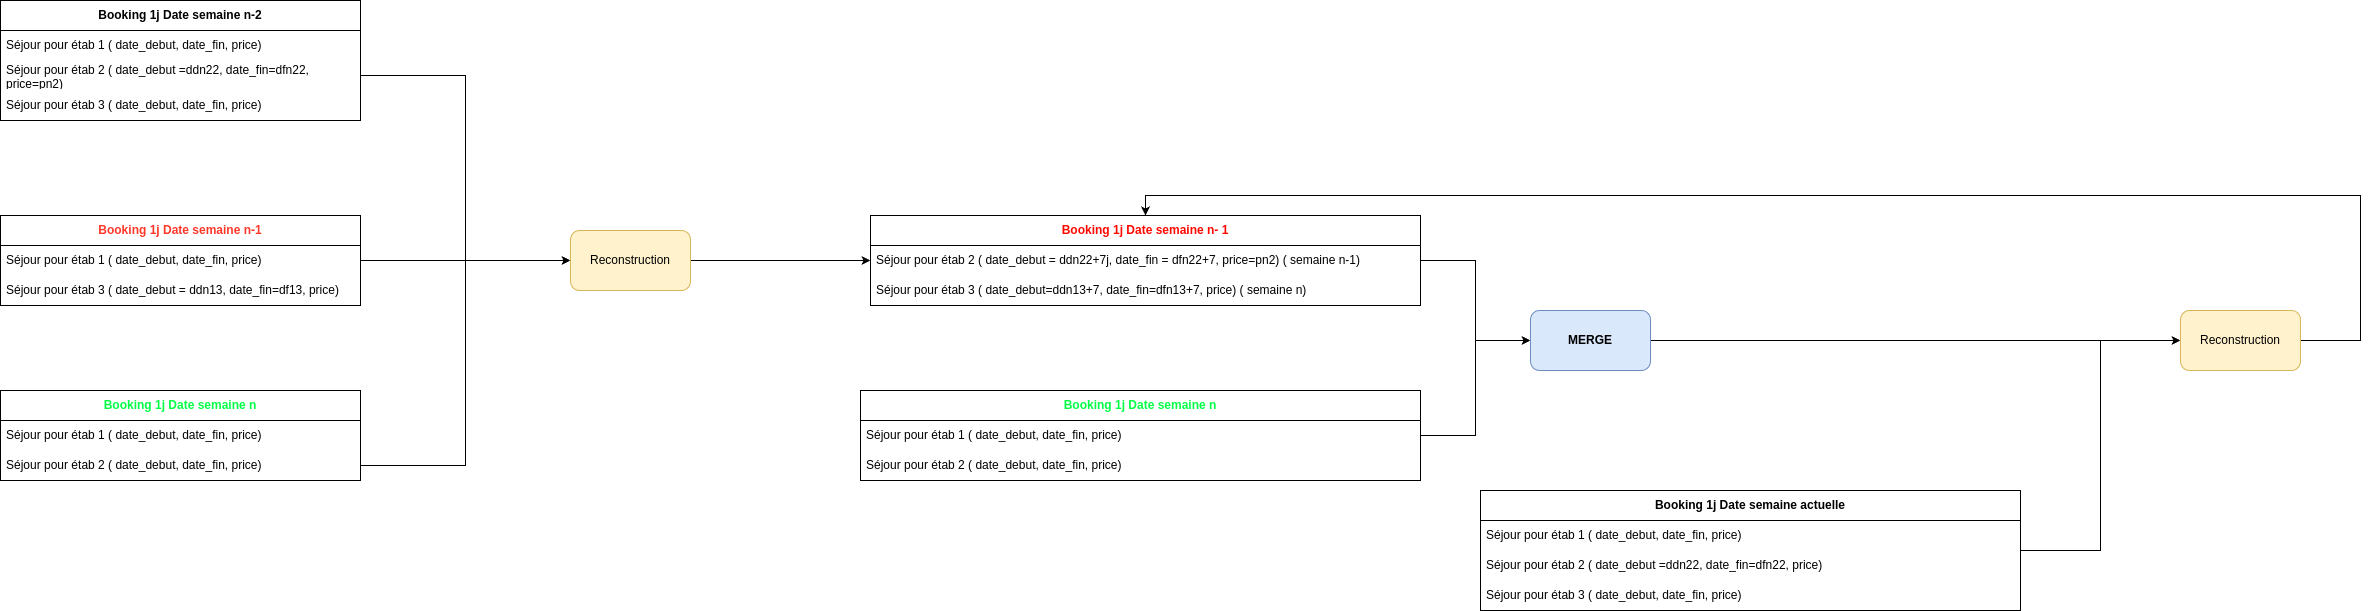

The diagram above was exported from draw.io. Its source (the exported page's mxGraphModel, read from the mxfile embedded in the PNG):
<mxGraphModel dx="3457" dy="1837" grid="1" gridSize="10" guides="1" tooltips="1" connect="1" arrows="1" fold="1" page="1" pageScale="1" pageWidth="850" pageHeight="1100" math="0" shadow="0">
  <root>
    <mxCell id="0" />
    <mxCell id="1" parent="0" />
    <mxCell id="YqTFhNKEyoycclxoufw7-5" value="&lt;span style=&quot;font-weight: 700;&quot;&gt;Booking 1j Date semaine n-2&lt;/span&gt;" style="swimlane;fontStyle=0;childLayout=stackLayout;horizontal=1;startSize=30;horizontalStack=0;resizeParent=1;resizeParentMax=0;resizeLast=0;collapsible=1;marginBottom=0;whiteSpace=wrap;html=1;" parent="1" vertex="1">
      <mxGeometry x="500" y="110" width="360" height="120" as="geometry" />
    </mxCell>
    <mxCell id="YqTFhNKEyoycclxoufw7-6" value="Séjour pour étab 1 ( date_debut, date_fin, price)" style="text;strokeColor=none;fillColor=none;align=left;verticalAlign=middle;spacingLeft=4;spacingRight=4;overflow=hidden;points=[[0,0.5],[1,0.5]];portConstraint=eastwest;rotatable=0;whiteSpace=wrap;html=1;" parent="YqTFhNKEyoycclxoufw7-5" vertex="1">
      <mxGeometry y="30" width="360" height="30" as="geometry" />
    </mxCell>
    <mxCell id="YqTFhNKEyoycclxoufw7-7" value="Séjour pour étab 2 ( date_debut =ddn22, date_fin=dfn22, price=pn2)" style="text;strokeColor=none;fillColor=none;align=left;verticalAlign=middle;spacingLeft=4;spacingRight=4;overflow=hidden;points=[[0,0.5],[1,0.5]];portConstraint=eastwest;rotatable=0;whiteSpace=wrap;html=1;" parent="YqTFhNKEyoycclxoufw7-5" vertex="1">
      <mxGeometry y="60" width="360" height="30" as="geometry" />
    </mxCell>
    <mxCell id="YqTFhNKEyoycclxoufw7-8" value="Séjour pour étab 3 ( date_debut, date_fin, price)" style="text;strokeColor=none;fillColor=none;align=left;verticalAlign=middle;spacingLeft=4;spacingRight=4;overflow=hidden;points=[[0,0.5],[1,0.5]];portConstraint=eastwest;rotatable=0;whiteSpace=wrap;html=1;" parent="YqTFhNKEyoycclxoufw7-5" vertex="1">
      <mxGeometry y="90" width="360" height="30" as="geometry" />
    </mxCell>
    <mxCell id="YqTFhNKEyoycclxoufw7-9" value="&lt;span style=&quot;font-weight: 700;&quot;&gt;&lt;font color=&quot;#ff3729&quot;&gt;Booking 1j Date semaine n-1&lt;/font&gt;&lt;/span&gt;" style="swimlane;fontStyle=0;childLayout=stackLayout;horizontal=1;startSize=30;horizontalStack=0;resizeParent=1;resizeParentMax=0;resizeLast=0;collapsible=1;marginBottom=0;whiteSpace=wrap;html=1;" parent="1" vertex="1">
      <mxGeometry x="500" y="325" width="360" height="90" as="geometry" />
    </mxCell>
    <mxCell id="YqTFhNKEyoycclxoufw7-10" value="Séjour pour étab 1 ( date_debut, date_fin, price)" style="text;strokeColor=none;fillColor=none;align=left;verticalAlign=middle;spacingLeft=4;spacingRight=4;overflow=hidden;points=[[0,0.5],[1,0.5]];portConstraint=eastwest;rotatable=0;whiteSpace=wrap;html=1;" parent="YqTFhNKEyoycclxoufw7-9" vertex="1">
      <mxGeometry y="30" width="360" height="30" as="geometry" />
    </mxCell>
    <mxCell id="YqTFhNKEyoycclxoufw7-12" value="Séjour pour étab 3 ( date_debut = ddn13, date_fin=df13, price)" style="text;strokeColor=none;fillColor=none;align=left;verticalAlign=middle;spacingLeft=4;spacingRight=4;overflow=hidden;points=[[0,0.5],[1,0.5]];portConstraint=eastwest;rotatable=0;whiteSpace=wrap;html=1;" parent="YqTFhNKEyoycclxoufw7-9" vertex="1">
      <mxGeometry y="60" width="360" height="30" as="geometry" />
    </mxCell>
    <mxCell id="YqTFhNKEyoycclxoufw7-13" value="&lt;span style=&quot;font-weight: 700;&quot;&gt;&lt;font color=&quot;#00ff44&quot;&gt;Booking 1j Date semaine n&lt;/font&gt;&lt;/span&gt;" style="swimlane;fontStyle=0;childLayout=stackLayout;horizontal=1;startSize=30;horizontalStack=0;resizeParent=1;resizeParentMax=0;resizeLast=0;collapsible=1;marginBottom=0;whiteSpace=wrap;html=1;" parent="1" vertex="1">
      <mxGeometry x="500" y="500" width="360" height="90" as="geometry" />
    </mxCell>
    <mxCell id="YqTFhNKEyoycclxoufw7-14" value="Séjour pour étab 1 ( date_debut, date_fin, price)" style="text;strokeColor=none;fillColor=none;align=left;verticalAlign=middle;spacingLeft=4;spacingRight=4;overflow=hidden;points=[[0,0.5],[1,0.5]];portConstraint=eastwest;rotatable=0;whiteSpace=wrap;html=1;" parent="YqTFhNKEyoycclxoufw7-13" vertex="1">
      <mxGeometry y="30" width="360" height="30" as="geometry" />
    </mxCell>
    <mxCell id="YqTFhNKEyoycclxoufw7-15" value="Séjour pour étab 2 ( date_debut, date_fin, price)" style="text;strokeColor=none;fillColor=none;align=left;verticalAlign=middle;spacingLeft=4;spacingRight=4;overflow=hidden;points=[[0,0.5],[1,0.5]];portConstraint=eastwest;rotatable=0;whiteSpace=wrap;html=1;" parent="YqTFhNKEyoycclxoufw7-13" vertex="1">
      <mxGeometry y="60" width="360" height="30" as="geometry" />
    </mxCell>
    <mxCell id="YqTFhNKEyoycclxoufw7-21" style="edgeStyle=orthogonalEdgeStyle;rounded=0;orthogonalLoop=1;jettySize=auto;html=1;" parent="1" source="YqTFhNKEyoycclxoufw7-17" edge="1">
      <mxGeometry relative="1" as="geometry">
        <mxPoint x="1370" y="370" as="targetPoint" />
      </mxGeometry>
    </mxCell>
    <mxCell id="YqTFhNKEyoycclxoufw7-17" value="Reconstruction" style="rounded=1;whiteSpace=wrap;html=1;fillColor=#fff2cc;strokeColor=#d6b656;" parent="1" vertex="1">
      <mxGeometry x="1070" y="340" width="120" height="60" as="geometry" />
    </mxCell>
    <mxCell id="YqTFhNKEyoycclxoufw7-18" style="edgeStyle=orthogonalEdgeStyle;rounded=0;orthogonalLoop=1;jettySize=auto;html=1;entryX=0;entryY=0.5;entryDx=0;entryDy=0;" parent="1" source="YqTFhNKEyoycclxoufw7-7" target="YqTFhNKEyoycclxoufw7-17" edge="1">
      <mxGeometry relative="1" as="geometry" />
    </mxCell>
    <mxCell id="YqTFhNKEyoycclxoufw7-19" style="edgeStyle=orthogonalEdgeStyle;rounded=0;orthogonalLoop=1;jettySize=auto;html=1;entryX=0;entryY=0.5;entryDx=0;entryDy=0;" parent="1" source="YqTFhNKEyoycclxoufw7-10" target="YqTFhNKEyoycclxoufw7-17" edge="1">
      <mxGeometry relative="1" as="geometry" />
    </mxCell>
    <mxCell id="YqTFhNKEyoycclxoufw7-20" style="edgeStyle=orthogonalEdgeStyle;rounded=0;orthogonalLoop=1;jettySize=auto;html=1;entryX=0;entryY=0.5;entryDx=0;entryDy=0;" parent="1" source="YqTFhNKEyoycclxoufw7-15" target="YqTFhNKEyoycclxoufw7-17" edge="1">
      <mxGeometry relative="1" as="geometry" />
    </mxCell>
    <mxCell id="FzAqGGs2ultx3fJQFaDg-16" style="edgeStyle=orthogonalEdgeStyle;rounded=0;orthogonalLoop=1;jettySize=auto;html=1;entryX=0;entryY=0.5;entryDx=0;entryDy=0;" edge="1" parent="1" source="YqTFhNKEyoycclxoufw7-22" target="FzAqGGs2ultx3fJQFaDg-15">
      <mxGeometry relative="1" as="geometry" />
    </mxCell>
    <mxCell id="YqTFhNKEyoycclxoufw7-22" value="&lt;span style=&quot;font-weight: 700;&quot;&gt;&lt;font color=&quot;#ff0800&quot;&gt;Booking 1j Date semaine n- 1&lt;/font&gt;&lt;/span&gt;" style="swimlane;fontStyle=0;childLayout=stackLayout;horizontal=1;startSize=30;horizontalStack=0;resizeParent=1;resizeParentMax=0;resizeLast=0;collapsible=1;marginBottom=0;whiteSpace=wrap;html=1;" parent="1" vertex="1">
      <mxGeometry x="1370" y="325" width="550" height="90" as="geometry" />
    </mxCell>
    <mxCell id="YqTFhNKEyoycclxoufw7-23" value="Séjour pour étab 2 ( date_debut = ddn22+7j, date_fin = dfn22+7, price=pn2) ( semaine n-1)" style="text;strokeColor=none;fillColor=none;align=left;verticalAlign=middle;spacingLeft=4;spacingRight=4;overflow=hidden;points=[[0,0.5],[1,0.5]];portConstraint=eastwest;rotatable=0;whiteSpace=wrap;html=1;" parent="YqTFhNKEyoycclxoufw7-22" vertex="1">
      <mxGeometry y="30" width="550" height="30" as="geometry" />
    </mxCell>
    <mxCell id="YqTFhNKEyoycclxoufw7-24" value="Séjour pour étab 3 ( date_debut=ddn13+7, date_fin=dfn13+7, price) ( semaine n)&amp;nbsp;&amp;nbsp;" style="text;strokeColor=none;fillColor=none;align=left;verticalAlign=middle;spacingLeft=4;spacingRight=4;overflow=hidden;points=[[0,0.5],[1,0.5]];portConstraint=eastwest;rotatable=0;whiteSpace=wrap;html=1;" parent="YqTFhNKEyoycclxoufw7-22" vertex="1">
      <mxGeometry y="60" width="550" height="30" as="geometry" />
    </mxCell>
    <mxCell id="FzAqGGs2ultx3fJQFaDg-21" style="edgeStyle=orthogonalEdgeStyle;rounded=0;orthogonalLoop=1;jettySize=auto;html=1;entryX=0;entryY=0.5;entryDx=0;entryDy=0;" edge="1" parent="1" source="FzAqGGs2ultx3fJQFaDg-1" target="FzAqGGs2ultx3fJQFaDg-18">
      <mxGeometry relative="1" as="geometry" />
    </mxCell>
    <mxCell id="FzAqGGs2ultx3fJQFaDg-1" value="&lt;span style=&quot;font-weight: 700;&quot;&gt;Booking 1j Date semaine actuelle&lt;/span&gt;" style="swimlane;fontStyle=0;childLayout=stackLayout;horizontal=1;startSize=30;horizontalStack=0;resizeParent=1;resizeParentMax=0;resizeLast=0;collapsible=1;marginBottom=0;whiteSpace=wrap;html=1;" vertex="1" parent="1">
      <mxGeometry x="1980" y="600" width="540" height="120" as="geometry" />
    </mxCell>
    <mxCell id="FzAqGGs2ultx3fJQFaDg-2" value="Séjour pour étab 1 ( date_debut, date_fin, price)" style="text;strokeColor=none;fillColor=none;align=left;verticalAlign=middle;spacingLeft=4;spacingRight=4;overflow=hidden;points=[[0,0.5],[1,0.5]];portConstraint=eastwest;rotatable=0;whiteSpace=wrap;html=1;" vertex="1" parent="FzAqGGs2ultx3fJQFaDg-1">
      <mxGeometry y="30" width="540" height="30" as="geometry" />
    </mxCell>
    <mxCell id="FzAqGGs2ultx3fJQFaDg-3" value="Séjour pour étab 2 ( date_debut =ddn22, date_fin=dfn22, price)" style="text;strokeColor=none;fillColor=none;align=left;verticalAlign=middle;spacingLeft=4;spacingRight=4;overflow=hidden;points=[[0,0.5],[1,0.5]];portConstraint=eastwest;rotatable=0;whiteSpace=wrap;html=1;" vertex="1" parent="FzAqGGs2ultx3fJQFaDg-1">
      <mxGeometry y="60" width="540" height="30" as="geometry" />
    </mxCell>
    <mxCell id="FzAqGGs2ultx3fJQFaDg-4" value="Séjour pour étab 3 ( date_debut, date_fin, price)" style="text;strokeColor=none;fillColor=none;align=left;verticalAlign=middle;spacingLeft=4;spacingRight=4;overflow=hidden;points=[[0,0.5],[1,0.5]];portConstraint=eastwest;rotatable=0;whiteSpace=wrap;html=1;" vertex="1" parent="FzAqGGs2ultx3fJQFaDg-1">
      <mxGeometry y="90" width="540" height="30" as="geometry" />
    </mxCell>
    <mxCell id="FzAqGGs2ultx3fJQFaDg-17" style="edgeStyle=orthogonalEdgeStyle;rounded=0;orthogonalLoop=1;jettySize=auto;html=1;entryX=0;entryY=0.5;entryDx=0;entryDy=0;" edge="1" parent="1" source="FzAqGGs2ultx3fJQFaDg-8" target="FzAqGGs2ultx3fJQFaDg-15">
      <mxGeometry relative="1" as="geometry" />
    </mxCell>
    <mxCell id="FzAqGGs2ultx3fJQFaDg-8" value="&lt;span style=&quot;font-weight: 700;&quot;&gt;&lt;font color=&quot;#00ff44&quot;&gt;Booking 1j Date semaine n&lt;/font&gt;&lt;/span&gt;" style="swimlane;fontStyle=0;childLayout=stackLayout;horizontal=1;startSize=30;horizontalStack=0;resizeParent=1;resizeParentMax=0;resizeLast=0;collapsible=1;marginBottom=0;whiteSpace=wrap;html=1;" vertex="1" parent="1">
      <mxGeometry x="1360" y="500" width="560" height="90" as="geometry" />
    </mxCell>
    <mxCell id="FzAqGGs2ultx3fJQFaDg-9" value="Séjour pour étab 1 ( date_debut, date_fin, price)" style="text;strokeColor=none;fillColor=none;align=left;verticalAlign=middle;spacingLeft=4;spacingRight=4;overflow=hidden;points=[[0,0.5],[1,0.5]];portConstraint=eastwest;rotatable=0;whiteSpace=wrap;html=1;" vertex="1" parent="FzAqGGs2ultx3fJQFaDg-8">
      <mxGeometry y="30" width="560" height="30" as="geometry" />
    </mxCell>
    <mxCell id="FzAqGGs2ultx3fJQFaDg-10" value="Séjour pour étab 2 ( date_debut, date_fin, price)" style="text;strokeColor=none;fillColor=none;align=left;verticalAlign=middle;spacingLeft=4;spacingRight=4;overflow=hidden;points=[[0,0.5],[1,0.5]];portConstraint=eastwest;rotatable=0;whiteSpace=wrap;html=1;" vertex="1" parent="FzAqGGs2ultx3fJQFaDg-8">
      <mxGeometry y="60" width="560" height="30" as="geometry" />
    </mxCell>
    <mxCell id="FzAqGGs2ultx3fJQFaDg-20" style="edgeStyle=orthogonalEdgeStyle;rounded=0;orthogonalLoop=1;jettySize=auto;html=1;" edge="1" parent="1" source="FzAqGGs2ultx3fJQFaDg-15" target="FzAqGGs2ultx3fJQFaDg-18">
      <mxGeometry relative="1" as="geometry" />
    </mxCell>
    <mxCell id="FzAqGGs2ultx3fJQFaDg-15" value="&lt;b&gt;MERGE&lt;/b&gt;" style="rounded=1;whiteSpace=wrap;html=1;fillColor=#dae8fc;strokeColor=#6c8ebf;" vertex="1" parent="1">
      <mxGeometry x="2030" y="420" width="120" height="60" as="geometry" />
    </mxCell>
    <mxCell id="FzAqGGs2ultx3fJQFaDg-22" style="edgeStyle=orthogonalEdgeStyle;rounded=0;orthogonalLoop=1;jettySize=auto;html=1;entryX=0.5;entryY=0;entryDx=0;entryDy=0;" edge="1" parent="1" source="FzAqGGs2ultx3fJQFaDg-18" target="YqTFhNKEyoycclxoufw7-22">
      <mxGeometry relative="1" as="geometry">
        <Array as="points">
          <mxPoint x="2860" y="450" />
          <mxPoint x="2860" y="305" />
          <mxPoint x="1645" y="305" />
        </Array>
      </mxGeometry>
    </mxCell>
    <mxCell id="FzAqGGs2ultx3fJQFaDg-18" value="Reconstruction" style="rounded=1;whiteSpace=wrap;html=1;fillColor=#fff2cc;strokeColor=#d6b656;" vertex="1" parent="1">
      <mxGeometry x="2680" y="420" width="120" height="60" as="geometry" />
    </mxCell>
  </root>
</mxGraphModel>